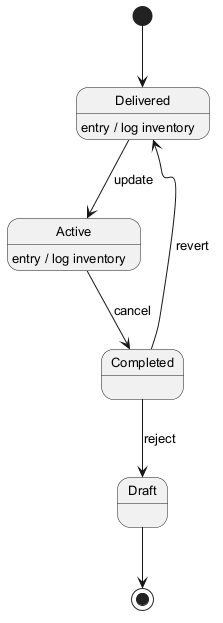

The diagram above was rendered by PlantUML. Its source (embedded in the PNG):
@startuml
skinparam monochrome true
skinparam defaultFontSize 13
[*] --> Delivered
Delivered --> Active : update
Delivered : entry / log inventory
Active --> Completed : cancel
Active : entry / log inventory
Completed --> Draft : reject
Completed --> Delivered : revert
Draft --> [*]
@enduml